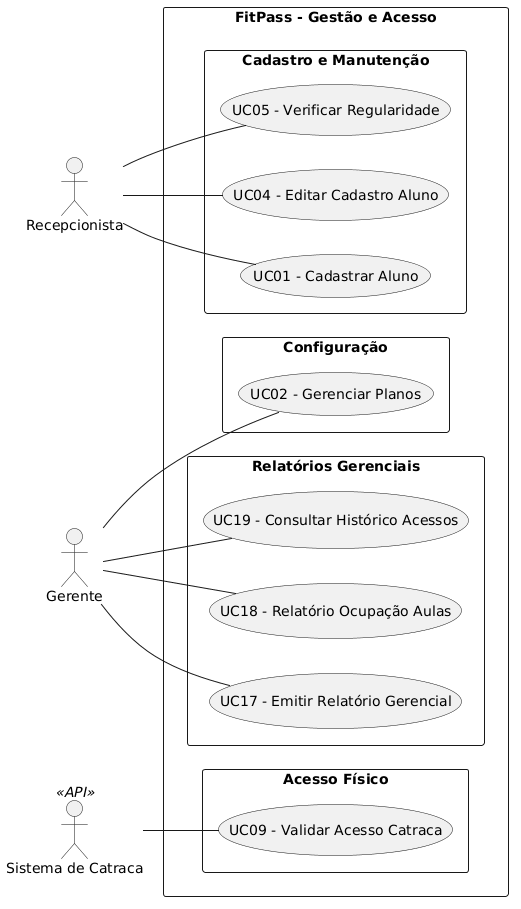

The diagram above was rendered by PlantUML. Its source (embedded in the PNG):
@startuml
left to right direction
skinparam packageStyle rectangle
skinparam monochrome true
skinparam shadowing false

actor "Recepcionista" as Rec
actor "Gerente" as Ger
actor "Sistema de Catraca" as Catraca << API >>

rectangle "FitPass - Gestão e Acesso" {

    package "Cadastro e Manutenção" {
        (UC01 - Cadastrar Aluno) as UC01
        (UC04 - Editar Cadastro Aluno) as UC04
        (UC05 - Verificar Regularidade) as UC05
    }

    package "Configuração" {
        (UC02 - Gerenciar Planos) as UC02
    }

    package "Acesso Físico" {
        (UC09 - Validar Acesso Catraca) as UC09
    }

    package "Relatórios Gerenciais" {
        (UC17 - Emitir Relatório Gerencial) as UC17
        (UC18 - Relatório Ocupação Aulas) as UC18
        (UC19 - Consultar Histórico Acessos) as UC19
    }
}

Rec -- UC01
Rec -- UC04
Rec -- UC05
Ger -- UC02
Ger -- UC17
Ger -- UC18
Ger -- UC19
Catraca -- UC09
@enduml